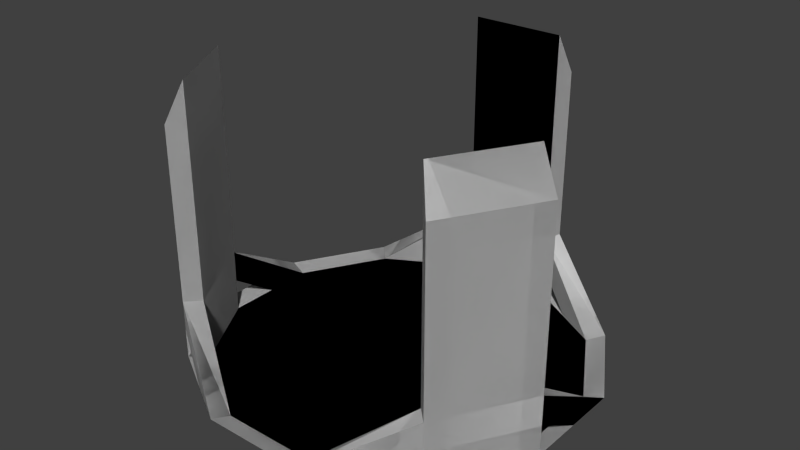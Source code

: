 # Source: Trider.blend  (saved by Blender 2.67.0; exported with 4.5.12 LTS)
import bpy
from mathutils import Matrix  # noqa: F401  (used for matrix-valued properties, if any)

bpy.ops.wm.read_factory_settings(use_empty=True)
scene = bpy.context.scene
scene.name = 'Scene'

# ---- collections
col_collection_1 = bpy.data.collections.new('Collection 1'); scene.collection.children.link(col_collection_1)

# ---- materials (node trees are filled in below, after node groups)
mat_material_001 = bpy.data.materials.new('Material.001')
mat_material_001.alpha_threshold = 0.0
mat_material_001.use_transparent_shadow = False
mat_material_001.diffuse_color = (0.64, 0.64, 0.64, 1.0)
mat_material_001.specular_color = (0.5, 0.5, 0.5)
mat_material_001.roughness = 0.5
mat_material_001.line_color = (0.0, 0.0, 0.0, 1.0)
mat_material_002 = bpy.data.materials.new('Material.002')
mat_material_002.alpha_threshold = 0.0
mat_material_002.use_transparent_shadow = False
mat_material_002.diffuse_color = (0.64, 0.64, 0.64, 1.0)
mat_material_002.specular_color = (0.5, 0.5, 0.5)
mat_material_002.roughness = 0.5
mat_material_002.line_color = (0.0, 0.0, 0.0, 1.0)

# ---- material node trees

# ---- world
world_world = bpy.data.worlds.new('World'); scene.world = world_world
world_world.color = (0.05088, 0.05088, 0.05088)
world_world.use_sun_shadow = False
world_world.sun_shadow_jitter_overblur = 0.0
world_world.cycles.sampling_method = 'MANUAL'
world_world.cycles.sample_map_resolution = 256

# ---- meshes
me_x_001 = bpy.data.meshes.new('X.001')
me_x_001.from_pydata([(-0.1618, 0.6037, 0.0), (-0.4419, 0.4419, 0.0), (-0.6037, 0.1618, 0.0), (-0.6037, -0.1618, 0.0), (-0.4419, -0.4419, 0.0), (-0.1618, -0.6037, 0.0), (0.1618, -0.6037, 0.0), (0.4419, -0.4419, 0.0), (0.6037, -0.1618, 0.0), (0.6037, 0.1618, 0.0), (0.4419, 0.4419, 0.0), (0.1618, 0.6037, 0.0), (-0.1768, 0.6598, 0.05), (-0.483, 0.483, 0.05), (-0.6598, 0.1768, 0.05), (-0.6598, -0.1768, 0.05), (-0.483, -0.483, 0.05), (-0.1768, -0.6598, 0.05), (0.1768, -0.6598, 0.05), (0.483, -0.483, 0.05), (0.6598, -0.1768, 0.05), (0.6598, 0.1768, 0.05), (0.483, 0.483, 0.05), (0.1768, 0.6598, 0.05), (-0.1768, 0.6598, 0.85), (-0.6598, -0.1768, 0.85), (-0.483, -0.483, 0.85), (0.483, -0.483, 0.85), (0.6598, -0.1768, 0.85), (0.1768, 0.6598, 0.85), (-0.1602, 0.5979, 0.9857), (-0.5979, -0.1602, 0.9857), (-0.4377, -0.4377, 0.9857), (0.4377, -0.4377, 0.9857), (0.5979, -0.1602, 0.9857), (0.1602, 0.5979, 0.9857), (-0.1602, 0.5979, 0.03565), (-0.4377, 0.4377, 0.03565), (-0.5979, 0.1602, 0.03565), (-0.5979, -0.1602, 0.03565), (-0.4377, -0.4377, 0.03565), (-0.1602, -0.5979, 0.03565), (0.1602, -0.5979, 0.03565), (0.4377, -0.4377, 0.03565), (0.5979, -0.1602, 0.03565), (0.5979, 0.1602, 0.03565), (0.4377, 0.4377, 0.03565), (0.1602, 0.5979, 0.03565), (0.3019, -0.5228, 0.0), (0.3299, -0.5714, 0.05), (0.2989, -0.5178, 0.03565), (-0.1768, 0.6598, 0.1525), (-0.2989, -0.5178, 0.03565), (-0.3299, -0.5714, 0.05), (-0.3019, -0.5228, 0.0), (-0.4377, -0.4377, 0.1453), (-0.5979, -0.1602, 0.1453), (-0.483, -0.483, 0.1525), (-0.5979, 0.0, 0.03565), (-0.6598, 0.0, 0.05), (-0.6037, 0.0, 0.0), (0.6037, -2.831e-07, 0.0), (0.6598, -2.98e-07, 0.05), (0.5979, -2.98e-07, 0.03565), (-0.1602, 0.5979, 0.2549), (-0.1602, 0.5979, 0.1453), (-0.483, -0.483, 0.2549), (-0.6598, -0.1768, 0.2549), (-0.6598, -0.1768, 0.1525), (-0.4377, -0.4377, 0.2549), (-0.1768, 0.6598, 0.2549), (0.1768, 0.6598, 0.2549), (0.1602, 0.5979, 0.1453), (0.6598, -0.1768, 0.1525), (0.483, -0.483, 0.1525), (0.5979, -0.1602, 0.1453), (0.4377, -0.4377, 0.1453), (-0.3019, 0.5228, 0.0), (-0.3299, 0.5714, 0.05), (-0.2989, 0.5178, 0.03565), (0.1768, 0.6598, 0.1525), (0.1602, 0.5979, 0.2549), (0.4377, -0.4377, 0.2549), (0.483, -0.483, 0.2549), (0.6598, -0.1768, 0.2549), (-0.5979, -0.1602, 0.2549), (0.3019, 0.5228, 0.0), (0.3299, 0.5714, 0.05), (0.2989, 0.5178, 0.03565), (0.5979, -0.1602, 0.2549)], [], [(3, 4, 16, 15), (86, 11, 23, 87), (54, 5, 17, 53), (11, 0, 12, 23), (5, 6, 18, 17), (48, 7, 19, 49), (77, 1, 13, 78), (7, 8, 20, 19), (1, 2, 14, 13), (61, 9, 21, 62), (60, 3, 15, 59), (9, 10, 22, 21), (2, 1, 77, 0, 11, 86, 10, 9, 61, 8, 7, 48, 6, 5, 54, 4, 3, 60), (71, 70, 24, 29), (83, 84, 28, 27), (67, 66, 26, 25), (70, 64, 30, 24), (72, 65, 36, 47), (76, 75, 44, 43), (81, 71, 29, 35), (82, 83, 27, 33), (56, 55, 40, 39), (55, 57, 16, 40), (37, 38, 58, 39, 40, 52, 41, 42, 50, 43, 44, 63, 45, 46, 88, 47, 36, 79), (18, 42, 41, 17), (53, 52, 40, 16), (14, 38, 37, 13), (78, 79, 36, 12), (22, 46, 45, 21), (62, 63, 44, 20), (84, 89, 34, 28), (85, 67, 25, 31), (28, 34, 33, 27), (24, 30, 35, 29), (26, 32, 31, 25), (6, 48, 49, 18), (19, 43, 50, 49), (4, 54, 53, 16), (15, 39, 58, 59), (8, 61, 62, 20), (68, 57, 66, 67), (2, 60, 59, 14), (35, 30, 64, 81), (0, 77, 78, 12), (23, 47, 88, 87), (10, 86, 87, 22), (74, 73, 84, 83), (33, 34, 89, 82), (73, 62, 21, 84), (31, 32, 69, 85), (15, 16, 57, 68), (80, 51, 70, 71), (18, 83, 82, 42), (76, 50, 42, 82), (82, 89, 75, 76), (47, 23, 80, 72), (49, 74, 83, 18), (32, 26, 66, 69), (81, 64, 65, 72), (20, 44, 75, 73), (39, 15, 68, 56), (23, 12, 51, 80), (12, 36, 65, 51), (85, 69, 55, 56), (19, 20, 73, 74), (43, 19, 74, 76), (50, 76, 74, 49), (63, 75, 89, 45), (75, 63, 62, 73), (84, 21, 45, 89), (72, 88, 46, 81), (87, 80, 71, 22), (22, 71, 81, 46), (80, 87, 88, 72), (79, 65, 64, 37), (51, 78, 13, 70), (70, 13, 37, 64), (65, 79, 78, 51), (59, 68, 67, 14), (56, 58, 38, 85), (68, 59, 58, 56), (14, 67, 85, 38), (52, 55, 69, 41), (57, 53, 17, 66), (66, 17, 41, 69), (55, 52, 53, 57)])
_uv = me_x_001.uv_layers.new(name='X_001-mesh-map-0')
_uv.uv.foreach_set('vector', [0.5293, 0.6903, 0.5879, 0.5889, 0.573, 0.574, 0.509, 0.6848, 0.8571, 0.938, 0.8064, 0.9673, 0.8118, 0.9876, 0.8672, 0.9556, 0.1531, 0.1132, 0.1986, 0.1132, 0.1937, 0.1656, 0.144, 0.1656, 0.8064, 0.9673, 0.6893, 0.9673, 0.6838, 0.9876, 0.8118, 0.9876, 0.6893, 0.5303, 0.8064, 0.5303, 0.8118, 0.51, 0.6838, 0.51, 0.8571, 0.5596, 0.9078, 0.5889, 0.9226, 0.574, 0.8672, 0.542, 0.1531, 0.1132, 0.1076, 0.1132, 0.09425, 0.1656, 0.144, 0.1656, 0.9078, 0.5889, 0.9663, 0.6903, 0.9866, 0.6848, 0.9226, 0.574, 0.5879, 0.9088, 0.5293, 0.8074, 0.509, 0.8128, 0.573, 0.9236, 0.4472, 0.1132, 0.4472, 0.1132, 0.4654, 0.1656, 0.4654, 0.1656, 0.5293, 0.7488, 0.5293, 0.6903, 0.509, 0.6848, 0.509, 0.7488, 0.9663, 0.8074, 0.9078, 0.9088, 0.9226, 0.9236, 0.9866, 0.8128, 0.5293, 0.8074, 0.5879, 0.9088, 0.6386, 0.938, 0.6893, 0.9673, 0.8064, 0.9673, 0.8571, 0.938, 0.9078, 0.9088, 0.9663, 0.8074, 0.9663, 0.7488, 0.9663, 0.6903, 0.9078, 0.5889, 0.8571, 0.5596, 0.8064, 0.5303, 0.6893, 0.5303, 0.6386, 0.5596, 0.5879, 0.5889, 0.5293, 0.6903, 0.5293, 0.7488, 0.01904, 0.7465, 0.4863, 0.7465, 0.4863, 0.9832, 0.01904, 0.9832, 0.01904, 0.7465, 0.4863, 0.7465, 0.4863, 0.9832, 0.01904, 0.9832, 0.01904, 0.7465, 0.4863, 0.7465, 0.4863, 0.9832, 0.01904, 0.9832, 0.6999, 0.9646, 0.7056, 0.9434, 0.7056, 0.9434, 0.6999, 0.9646, 0.4863, 0.6282, 0.01904, 0.6282, 0.01904, 0.5099, 0.4863, 0.5099, 0.4863, 0.6282, 0.01904, 0.6282, 0.01904, 0.5099, 0.4863, 0.5099, 0.8153, 0.9434, 0.821, 0.9646, 0.821, 0.9646, 0.8153, 0.9434, 0.9103, 0.5887, 0.9258, 0.5732, 0.9258, 0.5732, 0.9103, 0.5887, 0.4863, 0.6282, 0.01904, 0.6282, 0.01904, 0.5099, 0.4863, 0.5099, 0.109, 0.2654, 0.09425, 0.2729, 0.09425, 0.1656, 0.109, 0.1506, 0.5894, 0.9072, 0.5314, 0.8068, 0.5314, 0.7488, 0.5314, 0.6908, 0.5894, 0.5904, 0.6396, 0.5614, 0.6898, 0.5324, 0.8058, 0.5324, 0.856, 0.5614, 0.9062, 0.5904, 0.9642, 0.6908, 0.9642, 0.7488, 0.9642, 0.8068, 0.9062, 0.9072, 0.856, 0.9362, 0.8058, 0.9652, 0.6898, 0.9652, 0.6396, 0.9362, 0.821, 0.5127, 0.8153, 0.5339, 0.7056, 0.5339, 0.6999, 0.5127, 0.144, 0.1656, 0.154, 0.1506, 0.109, 0.1506, 0.09425, 0.1656, 0.5345, 0.7992, 0.5557, 0.7935, 0.6106, 0.8885, 0.595, 0.904, 0.144, 0.1656, 0.154, 0.1506, 0.1991, 0.1506, 0.1937, 0.1656, 0.9258, 0.904, 0.9103, 0.8885, 0.9652, 0.7935, 0.9864, 0.7992, 0.4654, 0.1656, 0.4453, 0.1506, 0.4453, 0.1506, 0.4654, 0.1656, 0.9864, 0.6781, 0.9652, 0.6838, 0.9652, 0.6838, 0.9864, 0.6781, 0.5557, 0.6838, 0.5345, 0.6781, 0.5345, 0.6781, 0.5557, 0.6838, 0.9864, 0.6781, 0.9652, 0.6838, 0.9103, 0.5887, 0.9258, 0.5732, 0.6999, 0.9646, 0.7056, 0.9434, 0.8153, 0.9434, 0.821, 0.9646, 0.595, 0.5732, 0.6106, 0.5887, 0.5557, 0.6838, 0.5345, 0.6781, 0.3037, 0.1132, 0.3492, 0.1132, 0.3583, 0.1656, 0.3086, 0.1656, 0.408, 0.1656, 0.3933, 0.1506, 0.3482, 0.1506, 0.3583, 0.1656, 0.5879, 0.5889, 0.6386, 0.5596, 0.6284, 0.542, 0.573, 0.574, 0.03682, 0.1656, 0.05692, 0.1506, 0.05692, 0.1506, 0.03682, 0.1656, 0.9663, 0.6903, 0.9663, 0.7488, 0.9866, 0.7488, 0.9866, 0.6848, 0.03682, 0.2729, 0.09425, 0.2729, 0.09425, 0.3803, 0.03682, 0.3803, 0.05504, 0.1132, 0.05504, 0.1132, 0.03682, 0.1656, 0.03682, 0.1656, 0.4863, 0.9832, 0.01904, 0.9832, 0.01904, 0.7465, 0.4863, 0.7465, 0.6893, 0.9673, 0.6386, 0.938, 0.6284, 0.9556, 0.6838, 0.9876, 0.3086, 0.1656, 0.3032, 0.1506, 0.3482, 0.1506, 0.3583, 0.1656, 0.3947, 0.1132, 0.3492, 0.1132, 0.3583, 0.1656, 0.408, 0.1656, 0.408, 0.2729, 0.4654, 0.2729, 0.4654, 0.3803, 0.408, 0.3803, 0.4863, 0.9832, 0.01904, 0.9832, 0.01904, 0.7465, 0.4863, 0.7465, 0.4654, 0.2729, 0.4654, 0.1656, 0.4654, 0.1656, 0.4654, 0.3803, 0.4863, 0.9832, 0.01904, 0.9832, 0.01904, 0.7465, 0.4863, 0.7465, 0.01904, 0.5099, 0.4863, 0.5099, 0.4863, 0.6282, 0.01904, 0.6282, 0.3086, 0.2729, 0.1937, 0.2729, 0.1937, 0.3803, 0.3086, 0.3803, 0.821, 0.5127, 0.9258, 0.5732, 0.9103, 0.5887, 0.8153, 0.5339, 0.3933, 0.2654, 0.3482, 0.1506, 0.3032, 0.1506, 0.3933, 0.3803, 0.3933, 0.3803, 0.4453, 0.3803, 0.4453, 0.2654, 0.3933, 0.2654, 0.3032, 0.1506, 0.3086, 0.1656, 0.3086, 0.2729, 0.3032, 0.2654, 0.3583, 0.1656, 0.408, 0.2729, 0.408, 0.3803, 0.3086, 0.1656, 0.6106, 0.5887, 0.595, 0.5732, 0.595, 0.5732, 0.6106, 0.5887, 0.3032, 0.3803, 0.1991, 0.3803, 0.1991, 0.2654, 0.3032, 0.2654, 0.4654, 0.1656, 0.4453, 0.1506, 0.4453, 0.2654, 0.4654, 0.2729, 0.05692, 0.1506, 0.03682, 0.1656, 0.03682, 0.2729, 0.05692, 0.2654, 0.01904, 0.5099, 0.4863, 0.5099, 0.4863, 0.6282, 0.01904, 0.6282, 0.1937, 0.1656, 0.1991, 0.1506, 0.1991, 0.2654, 0.1937, 0.2729, 0.05692, 0.3803, 0.109, 0.3803, 0.109, 0.2654, 0.05692, 0.2654, 0.01904, 0.5099, 0.4863, 0.5099, 0.4863, 0.6282, 0.01904, 0.6282, 0.3933, 0.1506, 0.408, 0.1656, 0.408, 0.2729, 0.3933, 0.2654, 0.3482, 0.1506, 0.3933, 0.2654, 0.408, 0.2729, 0.3583, 0.1656, 0.4453, 0.1506, 0.4453, 0.2654, 0.4453, 0.3803, 0.4453, 0.1506, 0.4453, 0.2654, 0.4453, 0.1506, 0.4654, 0.1656, 0.4654, 0.2729, 0.9864, 0.6781, 0.9864, 0.7992, 0.9652, 0.7935, 0.9652, 0.6838, 0.3032, 0.2654, 0.3482, 0.1506, 0.3933, 0.1506, 0.3032, 0.3803, 0.3583, 0.1656, 0.3086, 0.2729, 0.3086, 0.3803, 0.408, 0.1656, 0.9258, 0.904, 0.821, 0.9646, 0.8153, 0.9434, 0.9103, 0.8885, 0.3086, 0.2729, 0.3583, 0.1656, 0.3482, 0.1506, 0.3032, 0.2654, 0.154, 0.1506, 0.1991, 0.2654, 0.1991, 0.3803, 0.109, 0.1506, 0.1937, 0.2729, 0.144, 0.1656, 0.09425, 0.1656, 0.1937, 0.3803, 0.6999, 0.9646, 0.595, 0.904, 0.6106, 0.8885, 0.7056, 0.9434, 0.1991, 0.2654, 0.154, 0.1506, 0.144, 0.1656, 0.1937, 0.2729, 0.03682, 0.1656, 0.03682, 0.2729, 0.03682, 0.3803, 0.03682, 0.1656, 0.05692, 0.2654, 0.05692, 0.1506, 0.05692, 0.1506, 0.05692, 0.3803, 0.03682, 0.2729, 0.03682, 0.1656, 0.05692, 0.1506, 0.05692, 0.2654, 0.5345, 0.7992, 0.5345, 0.6781, 0.5557, 0.6838, 0.5557, 0.7935, 0.154, 0.1506, 0.109, 0.2654, 0.109, 0.3803, 0.1991, 0.1506, 0.09425, 0.2729, 0.144, 0.1656, 0.1937, 0.1656, 0.09425, 0.3803, 0.595, 0.5732, 0.6999, 0.5127, 0.7056, 0.5339, 0.6106, 0.5887, 0.109, 0.2654, 0.154, 0.1506, 0.144, 0.1656, 0.09425, 0.2729])
me_x_001.materials.append(mat_material_001)
me_x_001.use_remesh_preserve_volume = False
me_x_001.use_remesh_preserve_attributes = False
me_x_001.use_mirror_vertex_groups = False
me_x_001.update()
me_x_002 = bpy.data.meshes.new('X.002')
me_x_002.from_pydata([(-0.1618, 0.6037, 0.0), (-0.4419, 0.4419, 0.0), (-0.6037, 0.1618, 0.0), (-0.6037, -0.1618, 0.0), (-0.4419, -0.4419, 0.0), (-0.1618, -0.6037, 0.0), (0.1618, -0.6037, 0.0), (0.4419, -0.4419, 0.0), (0.6037, -0.1618, 0.0), (0.6037, 0.1618, 0.0), (0.4419, 0.4419, 0.0), (0.1618, 0.6037, 0.0), (-0.1768, 0.6598, 0.05), (-0.483, 0.483, 0.05), (-0.6598, 0.1768, 0.05), (-0.6598, -0.1768, 0.05), (-0.483, -0.483, 0.05), (-0.1768, -0.6598, 0.05), (0.1768, -0.6598, 0.05), (0.483, -0.483, 0.05), (0.6598, -0.1768, 0.05), (0.6598, 0.1768, 0.05), (0.483, 0.483, 0.05), (0.1768, 0.6598, 0.05), (-0.1768, 0.6598, 0.85), (-0.6598, -0.1768, 0.85), (-0.483, -0.483, 0.85), (0.483, -0.483, 0.85), (0.6598, -0.1768, 0.85), (0.1768, 0.6598, 0.85), (-0.1602, 0.5979, 0.9857), (-0.5979, -0.1602, 0.9857), (-0.4377, -0.4377, 0.9857), (0.4377, -0.4377, 0.9857), (0.5979, -0.1602, 0.9857), (0.1602, 0.5979, 0.9857), (-0.1602, 0.5979, 0.03565), (-0.4377, 0.4377, 0.03565), (-0.5979, 0.1602, 0.03565), (-0.5979, -0.1602, 0.03565), (-0.4377, -0.4377, 0.03565), (-0.1602, -0.5979, 0.03565), (0.1602, -0.5979, 0.03565), (0.4377, -0.4377, 0.03565), (0.5979, -0.1602, 0.03565), (0.5979, 0.1602, 0.03565), (0.4377, 0.4377, 0.03565), (0.1602, 0.5979, 0.03565), (0.3019, -0.5228, 0.0), (0.3299, -0.5714, 0.05), (0.2989, -0.5178, 0.03565), (-0.1768, 0.6598, 0.1525), (-0.2989, -0.5178, 0.03565), (-0.3299, -0.5714, 0.05), (-0.3019, -0.5228, 0.0), (-0.4377, -0.4377, 0.1453), (-0.5979, -0.1602, 0.1453), (-0.483, -0.483, 0.1525), (-0.5979, 0.0, 0.03565), (-0.6598, 0.0, 0.05), (-0.6037, 0.0, 0.0), (0.6037, -2.831e-07, 0.0), (0.6598, -2.98e-07, 0.05), (0.5979, -2.98e-07, 0.03565), (-0.1602, 0.5979, 0.2549), (-0.1602, 0.5979, 0.1453), (-0.483, -0.483, 0.2549), (-0.6598, -0.1768, 0.2549), (-0.6598, -0.1768, 0.1525), (-0.4377, -0.4377, 0.2549), (-0.1768, 0.6598, 0.2549), (0.1768, 0.6598, 0.2549), (0.1602, 0.5979, 0.1453), (0.6598, -0.1768, 0.1525), (0.483, -0.483, 0.1525), (0.5979, -0.1602, 0.1453), (0.4377, -0.4377, 0.1453), (-0.3019, 0.5228, 0.0), (-0.3299, 0.5714, 0.05), (-0.2989, 0.5178, 0.03565), (0.1768, 0.6598, 0.1525), (0.1602, 0.5979, 0.2549), (0.4377, -0.4377, 0.2549), (0.483, -0.483, 0.2549), (0.6598, -0.1768, 0.2549), (-0.5979, -0.1602, 0.2549), (0.3019, 0.5228, 0.0), (0.3299, 0.5714, 0.05), (0.2989, 0.5178, 0.03565), (0.5979, -0.1602, 0.2549)], [], [(3, 4, 16, 15), (86, 11, 23, 87), (54, 5, 17, 53), (11, 0, 12, 23), (5, 6, 18, 17), (48, 7, 19, 49), (77, 1, 13, 78), (7, 8, 20, 19), (1, 2, 14, 13), (61, 9, 21, 62), (60, 3, 15, 59), (9, 10, 22, 21), (2, 1, 77, 0, 11, 86, 10, 9, 61, 8, 7, 48, 6, 5, 54, 4, 3, 60), (71, 70, 24, 29), (83, 84, 28, 27), (67, 66, 26, 25), (70, 64, 30, 24), (72, 65, 36, 47), (76, 75, 44, 43), (81, 71, 29, 35), (82, 83, 27, 33), (56, 55, 40, 39), (55, 57, 16, 40), (37, 38, 58, 39, 40, 52, 41, 42, 50, 43, 44, 63, 45, 46, 88, 47, 36, 79), (18, 42, 41, 17), (53, 52, 40, 16), (14, 38, 37, 13), (78, 79, 36, 12), (22, 46, 45, 21), (62, 63, 44, 20), (84, 89, 34, 28), (85, 67, 25, 31), (28, 34, 33, 27), (24, 30, 35, 29), (26, 32, 31, 25), (6, 48, 49, 18), (19, 43, 50, 49), (4, 54, 53, 16), (15, 39, 58, 59), (8, 61, 62, 20), (68, 57, 66, 67), (2, 60, 59, 14), (35, 30, 64, 81), (0, 77, 78, 12), (23, 47, 88, 87), (10, 86, 87, 22), (74, 73, 84, 83), (33, 34, 89, 82), (73, 62, 21, 84), (31, 32, 69, 85), (15, 16, 57, 68), (80, 51, 70, 71), (18, 83, 82, 42), (76, 50, 42, 82), (82, 89, 75, 76), (47, 23, 80, 72), (49, 74, 83, 18), (32, 26, 66, 69), (81, 64, 65, 72), (20, 44, 75, 73), (39, 15, 68, 56), (23, 12, 51, 80), (12, 36, 65, 51), (85, 69, 55, 56), (19, 20, 73, 74), (43, 19, 74, 76), (50, 76, 74, 49), (63, 75, 89, 45), (75, 63, 62, 73), (84, 21, 45, 89), (72, 88, 46, 81), (87, 80, 71, 22), (22, 71, 81, 46), (80, 87, 88, 72), (79, 65, 64, 37), (51, 78, 13, 70), (70, 13, 37, 64), (65, 79, 78, 51), (59, 68, 67, 14), (56, 58, 38, 85), (68, 59, 58, 56), (14, 67, 85, 38), (52, 55, 69, 41), (57, 53, 17, 66), (66, 17, 41, 69), (55, 52, 53, 57)])
_uv = me_x_002.uv_layers.new(name='X_001-mesh-map-0')
_uv.uv.foreach_set('vector', [0.5293, 0.6903, 0.5879, 0.5889, 0.573, 0.574, 0.509, 0.6848, 0.8571, 0.938, 0.8064, 0.9673, 0.8118, 0.9876, 0.8672, 0.9556, 0.1531, 0.1132, 0.1986, 0.1132, 0.1937, 0.1656, 0.144, 0.1656, 0.8064, 0.9673, 0.6893, 0.9673, 0.6838, 0.9876, 0.8118, 0.9876, 0.6893, 0.5303, 0.8064, 0.5303, 0.8118, 0.51, 0.6838, 0.51, 0.8571, 0.5596, 0.9078, 0.5889, 0.9226, 0.574, 0.8672, 0.542, 0.1531, 0.1132, 0.1076, 0.1132, 0.09425, 0.1656, 0.144, 0.1656, 0.9078, 0.5889, 0.9663, 0.6903, 0.9866, 0.6848, 0.9226, 0.574, 0.5879, 0.9088, 0.5293, 0.8074, 0.509, 0.8128, 0.573, 0.9236, 0.4472, 0.1132, 0.4472, 0.1132, 0.4654, 0.1656, 0.4654, 0.1656, 0.5293, 0.7488, 0.5293, 0.6903, 0.509, 0.6848, 0.509, 0.7488, 0.9663, 0.8074, 0.9078, 0.9088, 0.9226, 0.9236, 0.9866, 0.8128, 0.5293, 0.8074, 0.5879, 0.9088, 0.6386, 0.938, 0.6893, 0.9673, 0.8064, 0.9673, 0.8571, 0.938, 0.9078, 0.9088, 0.9663, 0.8074, 0.9663, 0.7488, 0.9663, 0.6903, 0.9078, 0.5889, 0.8571, 0.5596, 0.8064, 0.5303, 0.6893, 0.5303, 0.6386, 0.5596, 0.5879, 0.5889, 0.5293, 0.6903, 0.5293, 0.7488, 0.01904, 0.7465, 0.4863, 0.7465, 0.4863, 0.9832, 0.01904, 0.9832, 0.01904, 0.7465, 0.4863, 0.7465, 0.4863, 0.9832, 0.01904, 0.9832, 0.01904, 0.7465, 0.4863, 0.7465, 0.4863, 0.9832, 0.01904, 0.9832, 0.6999, 0.9646, 0.7056, 0.9434, 0.7056, 0.9434, 0.6999, 0.9646, 0.4863, 0.6282, 0.01904, 0.6282, 0.01904, 0.5099, 0.4863, 0.5099, 0.4863, 0.6282, 0.01904, 0.6282, 0.01904, 0.5099, 0.4863, 0.5099, 0.8153, 0.9434, 0.821, 0.9646, 0.821, 0.9646, 0.8153, 0.9434, 0.9103, 0.5887, 0.9258, 0.5732, 0.9258, 0.5732, 0.9103, 0.5887, 0.4863, 0.6282, 0.01904, 0.6282, 0.01904, 0.5099, 0.4863, 0.5099, 0.109, 0.2654, 0.09425, 0.2729, 0.09425, 0.1656, 0.109, 0.1506, 0.5894, 0.9072, 0.5314, 0.8068, 0.5314, 0.7488, 0.5314, 0.6908, 0.5894, 0.5904, 0.6396, 0.5614, 0.6898, 0.5324, 0.8058, 0.5324, 0.856, 0.5614, 0.9062, 0.5904, 0.9642, 0.6908, 0.9642, 0.7488, 0.9642, 0.8068, 0.9062, 0.9072, 0.856, 0.9362, 0.8058, 0.9652, 0.6898, 0.9652, 0.6396, 0.9362, 0.821, 0.5127, 0.8153, 0.5339, 0.7056, 0.5339, 0.6999, 0.5127, 0.144, 0.1656, 0.154, 0.1506, 0.109, 0.1506, 0.09425, 0.1656, 0.5345, 0.7992, 0.5557, 0.7935, 0.6106, 0.8885, 0.595, 0.904, 0.144, 0.1656, 0.154, 0.1506, 0.1991, 0.1506, 0.1937, 0.1656, 0.9258, 0.904, 0.9103, 0.8885, 0.9652, 0.7935, 0.9864, 0.7992, 0.4654, 0.1656, 0.4453, 0.1506, 0.4453, 0.1506, 0.4654, 0.1656, 0.9864, 0.6781, 0.9652, 0.6838, 0.9652, 0.6838, 0.9864, 0.6781, 0.5557, 0.6838, 0.5345, 0.6781, 0.5345, 0.6781, 0.5557, 0.6838, 0.9864, 0.6781, 0.9652, 0.6838, 0.9103, 0.5887, 0.9258, 0.5732, 0.6999, 0.9646, 0.7056, 0.9434, 0.8153, 0.9434, 0.821, 0.9646, 0.595, 0.5732, 0.6106, 0.5887, 0.5557, 0.6838, 0.5345, 0.6781, 0.3037, 0.1132, 0.3492, 0.1132, 0.3583, 0.1656, 0.3086, 0.1656, 0.408, 0.1656, 0.3933, 0.1506, 0.3482, 0.1506, 0.3583, 0.1656, 0.5879, 0.5889, 0.6386, 0.5596, 0.6284, 0.542, 0.573, 0.574, 0.03682, 0.1656, 0.05692, 0.1506, 0.05692, 0.1506, 0.03682, 0.1656, 0.9663, 0.6903, 0.9663, 0.7488, 0.9866, 0.7488, 0.9866, 0.6848, 0.03682, 0.2729, 0.09425, 0.2729, 0.09425, 0.3803, 0.03682, 0.3803, 0.05504, 0.1132, 0.05504, 0.1132, 0.03682, 0.1656, 0.03682, 0.1656, 0.4863, 0.9832, 0.01904, 0.9832, 0.01904, 0.7465, 0.4863, 0.7465, 0.6893, 0.9673, 0.6386, 0.938, 0.6284, 0.9556, 0.6838, 0.9876, 0.3086, 0.1656, 0.3032, 0.1506, 0.3482, 0.1506, 0.3583, 0.1656, 0.3947, 0.1132, 0.3492, 0.1132, 0.3583, 0.1656, 0.408, 0.1656, 0.408, 0.2729, 0.4654, 0.2729, 0.4654, 0.3803, 0.408, 0.3803, 0.4863, 0.9832, 0.01904, 0.9832, 0.01904, 0.7465, 0.4863, 0.7465, 0.4654, 0.2729, 0.4654, 0.1656, 0.4654, 0.1656, 0.4654, 0.3803, 0.4863, 0.9832, 0.01904, 0.9832, 0.01904, 0.7465, 0.4863, 0.7465, 0.01904, 0.5099, 0.4863, 0.5099, 0.4863, 0.6282, 0.01904, 0.6282, 0.3086, 0.2729, 0.1937, 0.2729, 0.1937, 0.3803, 0.3086, 0.3803, 0.821, 0.5127, 0.9258, 0.5732, 0.9103, 0.5887, 0.8153, 0.5339, 0.3933, 0.2654, 0.3482, 0.1506, 0.3032, 0.1506, 0.3933, 0.3803, 0.3933, 0.3803, 0.4453, 0.3803, 0.4453, 0.2654, 0.3933, 0.2654, 0.3032, 0.1506, 0.3086, 0.1656, 0.3086, 0.2729, 0.3032, 0.2654, 0.3583, 0.1656, 0.408, 0.2729, 0.408, 0.3803, 0.3086, 0.1656, 0.6106, 0.5887, 0.595, 0.5732, 0.595, 0.5732, 0.6106, 0.5887, 0.3032, 0.3803, 0.1991, 0.3803, 0.1991, 0.2654, 0.3032, 0.2654, 0.4654, 0.1656, 0.4453, 0.1506, 0.4453, 0.2654, 0.4654, 0.2729, 0.05692, 0.1506, 0.03682, 0.1656, 0.03682, 0.2729, 0.05692, 0.2654, 0.01904, 0.5099, 0.4863, 0.5099, 0.4863, 0.6282, 0.01904, 0.6282, 0.1937, 0.1656, 0.1991, 0.1506, 0.1991, 0.2654, 0.1937, 0.2729, 0.05692, 0.3803, 0.109, 0.3803, 0.109, 0.2654, 0.05692, 0.2654, 0.01904, 0.5099, 0.4863, 0.5099, 0.4863, 0.6282, 0.01904, 0.6282, 0.3933, 0.1506, 0.408, 0.1656, 0.408, 0.2729, 0.3933, 0.2654, 0.3482, 0.1506, 0.3933, 0.2654, 0.408, 0.2729, 0.3583, 0.1656, 0.4453, 0.1506, 0.4453, 0.2654, 0.4453, 0.3803, 0.4453, 0.1506, 0.4453, 0.2654, 0.4453, 0.1506, 0.4654, 0.1656, 0.4654, 0.2729, 0.9864, 0.6781, 0.9864, 0.7992, 0.9652, 0.7935, 0.9652, 0.6838, 0.3032, 0.2654, 0.3482, 0.1506, 0.3933, 0.1506, 0.3032, 0.3803, 0.3583, 0.1656, 0.3086, 0.2729, 0.3086, 0.3803, 0.408, 0.1656, 0.9258, 0.904, 0.821, 0.9646, 0.8153, 0.9434, 0.9103, 0.8885, 0.3086, 0.2729, 0.3583, 0.1656, 0.3482, 0.1506, 0.3032, 0.2654, 0.154, 0.1506, 0.1991, 0.2654, 0.1991, 0.3803, 0.109, 0.1506, 0.1937, 0.2729, 0.144, 0.1656, 0.09425, 0.1656, 0.1937, 0.3803, 0.6999, 0.9646, 0.595, 0.904, 0.6106, 0.8885, 0.7056, 0.9434, 0.1991, 0.2654, 0.154, 0.1506, 0.144, 0.1656, 0.1937, 0.2729, 0.03682, 0.1656, 0.03682, 0.2729, 0.03682, 0.3803, 0.03682, 0.1656, 0.05692, 0.2654, 0.05692, 0.1506, 0.05692, 0.1506, 0.05692, 0.3803, 0.03682, 0.2729, 0.03682, 0.1656, 0.05692, 0.1506, 0.05692, 0.2654, 0.5345, 0.7992, 0.5345, 0.6781, 0.5557, 0.6838, 0.5557, 0.7935, 0.154, 0.1506, 0.109, 0.2654, 0.109, 0.3803, 0.1991, 0.1506, 0.09425, 0.2729, 0.144, 0.1656, 0.1937, 0.1656, 0.09425, 0.3803, 0.595, 0.5732, 0.6999, 0.5127, 0.7056, 0.5339, 0.6106, 0.5887, 0.109, 0.2654, 0.154, 0.1506, 0.144, 0.1656, 0.09425, 0.2729])
me_x_002.materials.append(mat_material_002)
me_x_002.use_remesh_preserve_volume = False
me_x_002.use_remesh_preserve_attributes = False
me_x_002.use_mirror_vertex_groups = False
me_x_002.update()

# ---- objects
ob_node_collider = bpy.data.objects.new('node_collider', me_x_001)
ob_node_collider_001 = bpy.data.objects.new('node_collider.001', me_x_002)

# ---- transforms, parenting, visibility, modifiers, constraints
ob_node_collider.location = (0.0, 0.0, 0.0)
ob_node_collider.lineart.crease_threshold = 0.0
ob_node_collider_001.location = (0.0, 0.0, 0.0)
ob_node_collider_001.lineart.crease_threshold = 0.0

# ---- collection membership
col_collection_1.objects.link(ob_node_collider)
col_collection_1.objects.link(ob_node_collider_001)

# ---- scene / render settings (as saved in the file)
scene.frame_start = 1; scene.frame_end = 250; scene.frame_set(1)
scene.render.engine = 'BLENDER_EEVEE_NEXT'
scene.render.image_settings.color_mode = 'RGB'
scene.render.image_settings.compression = 90
scene.render.resolution_percentage = 50
scene.render.dither_intensity = 0.0
scene.cycles.use_denoising = False
scene.cycles.samples = 10
scene.cycles.sampling_pattern = 'TABULATED_SOBOL'
scene.cycles.light_sampling_threshold = 0.0
scene.cycles.use_adaptive_sampling = False
scene.cycles.use_light_tree = False
scene.cycles.blur_glossy = 0.0
scene.cycles.volume_bounces = 1
scene.cycles.pixel_filter_type = 'GAUSSIAN'
scene.cycles.sample_clamp_indirect = 0.0
scene.view_settings.view_transform = 'Standard'
bpy.context.view_layer.update()

# ---- added for rendering (the .blend has no active camera and no usable light): camera, sun
cam_auto = bpy.data.cameras.new('AutoCamera')
cam_auto.lens = 50.0
cam_auto.sensor_width = 36.0
cam_auto.clip_end = 1000.0
ob_auto_camera = bpy.data.objects.new('AutoCamera', cam_auto)
scene.collection.objects.link(ob_auto_camera)
ob_auto_camera.location = (1.95264, -2.34317, 2.05494)
ob_auto_camera.rotation_euler = (1.09748, -7.21219e-08, 0.694738)
scene.camera = ob_auto_camera
light_auto_sun = bpy.data.lights.new('AutoSun', 'SUN')
light_auto_sun.energy = 3.0
light_auto_sun.angle = 0.0523599
ob_auto_sun = bpy.data.objects.new('AutoSun', light_auto_sun)
scene.collection.objects.link(ob_auto_sun)
ob_auto_sun.rotation_euler = (0.872665, 0.174533, 0.523599)
bpy.context.view_layer.update()
